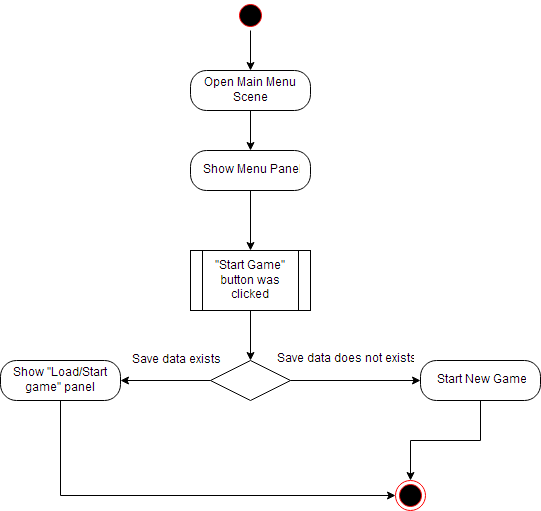

The diagram above was exported from draw.io. Its source (the exported page's mxGraphModel, read from the mxfile embedded in the PNG):
<mxGraphModel dx="1042" dy="511" grid="1" gridSize="10" guides="1" tooltips="1" connect="1" arrows="1" fold="1" page="1" pageScale="1" pageWidth="1169" pageHeight="826" background="#ffffff" math="0" shadow="0">
  <root>
    <mxCell id="0" />
    <mxCell id="1" parent="0" />
    <mxCell id="41" value="" style="ellipse;html=1;shape=startState;fillColor=#000000;strokeColor=#ff0000;" parent="1" vertex="1">
      <mxGeometry x="445" y="80" width="30" height="30" as="geometry" />
    </mxCell>
    <mxCell id="45" value="&lt;div&gt;Open Main Menu Scene&lt;/div&gt;" style="rounded=1;whiteSpace=wrap;html=1;arcSize=40;fillColor=#ffffff;strokeColor=#000000;" parent="1" vertex="1">
      <mxGeometry x="400" y="150" width="120" height="40" as="geometry" />
    </mxCell>
    <mxCell id="47" value="&lt;div&gt;Show Menu Panel&lt;/div&gt;" style="rounded=1;whiteSpace=wrap;html=1;arcSize=40;fillColor=#ffffff;strokeColor=#000000;" parent="1" vertex="1">
      <mxGeometry x="400" y="230" width="120" height="40" as="geometry" />
    </mxCell>
    <mxCell id="50" value="" style="endArrow=classic;html=1;" parent="1" source="41" target="45" edge="1">
      <mxGeometry width="50" height="50" relative="1" as="geometry">
        <mxPoint x="340" y="105" as="sourcePoint" />
        <mxPoint x="390" y="55" as="targetPoint" />
      </mxGeometry>
    </mxCell>
    <mxCell id="51" value="" style="endArrow=classic;html=1;" parent="1" source="45" target="47" edge="1">
      <mxGeometry width="50" height="50" relative="1" as="geometry">
        <mxPoint x="400" y="350" as="sourcePoint" />
        <mxPoint x="450" y="300" as="targetPoint" />
      </mxGeometry>
    </mxCell>
    <mxCell id="56" style="edgeStyle=orthogonalEdgeStyle;rounded=0;html=1;jettySize=auto;orthogonalLoop=1;" parent="1" source="52" edge="1">
      <mxGeometry relative="1" as="geometry">
        <mxPoint x="460" y="440" as="targetPoint" />
      </mxGeometry>
    </mxCell>
    <mxCell id="52" value="&lt;div&gt;&quot;Start Game&quot; button was clicked&lt;/div&gt;" style="shape=process;whiteSpace=wrap;html=1;backgroundOutline=1;" parent="1" vertex="1">
      <mxGeometry x="400" y="330" width="120" height="60" as="geometry" />
    </mxCell>
    <mxCell id="57" value="" style="endArrow=classic;html=1;" parent="1" source="47" target="52" edge="1">
      <mxGeometry width="50" height="50" relative="1" as="geometry">
        <mxPoint x="400" y="540" as="sourcePoint" />
        <mxPoint x="450" y="490" as="targetPoint" />
      </mxGeometry>
    </mxCell>
    <mxCell id="58" value="" style="rhombus;whiteSpace=wrap;html=1;" parent="1" vertex="1">
      <mxGeometry x="420" y="440" width="80" height="40" as="geometry" />
    </mxCell>
    <mxCell id="70" style="edgeStyle=orthogonalEdgeStyle;rounded=0;jumpStyle=none;html=1;exitX=0.5;exitY=1;entryX=0;entryY=0.5;jettySize=auto;orthogonalLoop=1;" edge="1" parent="1" source="60" target="66">
      <mxGeometry relative="1" as="geometry" />
    </mxCell>
    <mxCell id="60" value="Show &quot;Load/Start game&quot; panel" style="rounded=1;whiteSpace=wrap;html=1;arcSize=40;fillColor=#ffffff;strokeColor=#000000;" parent="1" vertex="1">
      <mxGeometry x="210" y="440" width="120" height="40" as="geometry" />
    </mxCell>
    <mxCell id="61" value="" style="endArrow=classic;html=1;" parent="1" source="58" target="60" edge="1">
      <mxGeometry width="50" height="50" relative="1" as="geometry">
        <mxPoint x="200" y="550" as="sourcePoint" />
        <mxPoint x="250" y="500" as="targetPoint" />
      </mxGeometry>
    </mxCell>
    <mxCell id="71" style="edgeStyle=orthogonalEdgeStyle;rounded=0;jumpStyle=none;html=1;exitX=0.5;exitY=1;entryX=0.5;entryY=0;jettySize=auto;orthogonalLoop=1;" edge="1" parent="1" source="62" target="66">
      <mxGeometry relative="1" as="geometry" />
    </mxCell>
    <mxCell id="62" value="Start New Game" style="rounded=1;whiteSpace=wrap;html=1;arcSize=40;fillColor=#ffffff;strokeColor=#000000;" parent="1" vertex="1">
      <mxGeometry x="630" y="440" width="120" height="40" as="geometry" />
    </mxCell>
    <mxCell id="65" value="" style="endArrow=classic;html=1;" parent="1" source="58" target="62" edge="1">
      <mxGeometry width="50" height="50" relative="1" as="geometry">
        <mxPoint x="240" y="640" as="sourcePoint" />
        <mxPoint x="290" y="590" as="targetPoint" />
      </mxGeometry>
    </mxCell>
    <mxCell id="66" value="" style="ellipse;html=1;shape=endState;fillColor=#000000;strokeColor=#ff0000;" parent="1" vertex="1">
      <mxGeometry x="605" y="560" width="30" height="30" as="geometry" />
    </mxCell>
    <mxCell id="67" value="Save data exists" style="text;html=1;resizable=0;points=[];autosize=1;align=left;verticalAlign=top;spacingTop=-4;" vertex="1" parent="1">
      <mxGeometry x="340" y="431" width="100" height="20" as="geometry" />
    </mxCell>
    <mxCell id="68" value="Save data does not exists" style="text;html=1;resizable=0;points=[];autosize=1;align=left;verticalAlign=top;spacingTop=-4;" vertex="1" parent="1">
      <mxGeometry x="485" y="430" width="150" height="20" as="geometry" />
    </mxCell>
  </root>
</mxGraphModel>